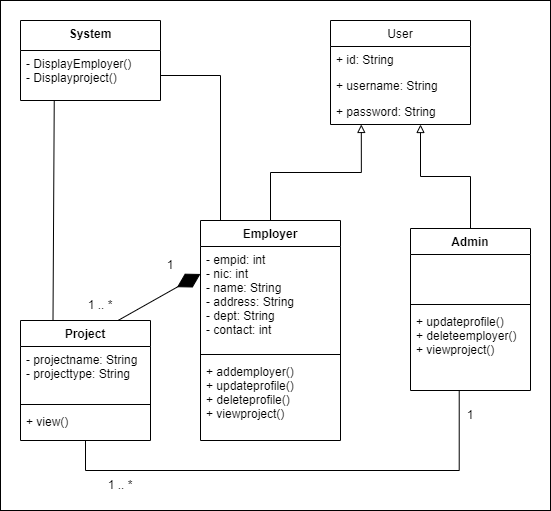

The diagram above was exported from draw.io. Its source (the exported page's mxGraphModel, read from the mxfile embedded in the PNG):
<mxGraphModel dx="1240" dy="643" grid="1" gridSize="10" guides="1" tooltips="1" connect="1" arrows="1" fold="1" page="1" pageScale="1" pageWidth="827" pageHeight="1169" math="0" shadow="0">
  <root>
    <mxCell id="0" />
    <mxCell id="1" parent="0" />
    <mxCell id="zuvZ9_iglWx4ndoNiXnw-25" value="" style="rounded=0;whiteSpace=wrap;html=1;" vertex="1" parent="1">
      <mxGeometry x="30" y="20" width="550" height="510" as="geometry" />
    </mxCell>
    <mxCell id="yACjsko6LvUYXZSjmdJt-5" value="System" style="swimlane;fontStyle=1;align=center;verticalAlign=top;childLayout=stackLayout;horizontal=1;startSize=30;horizontalStack=0;resizeParent=1;resizeParentMax=0;resizeLast=0;collapsible=1;marginBottom=0;" parent="1" vertex="1">
      <mxGeometry x="50" y="40" width="140" height="80" as="geometry">
        <mxRectangle x="120" y="80" width="80" height="40" as="alternateBounds" />
      </mxGeometry>
    </mxCell>
    <mxCell id="yACjsko6LvUYXZSjmdJt-6" value="- DisplayEmployer()&#10;- Displayproject()" style="text;strokeColor=none;fillColor=none;align=left;verticalAlign=top;spacingLeft=4;spacingRight=4;overflow=hidden;rotatable=0;points=[[0,0.5],[1,0.5]];portConstraint=eastwest;" parent="yACjsko6LvUYXZSjmdJt-5" vertex="1">
      <mxGeometry y="30" width="140" height="50" as="geometry" />
    </mxCell>
    <mxCell id="yACjsko6LvUYXZSjmdJt-9" value="User" style="swimlane;fontStyle=0;childLayout=stackLayout;horizontal=1;startSize=26;fillColor=none;horizontalStack=0;resizeParent=1;resizeParentMax=0;resizeLast=0;collapsible=1;marginBottom=0;" parent="1" vertex="1">
      <mxGeometry x="360" y="40" width="140" height="104" as="geometry" />
    </mxCell>
    <mxCell id="yACjsko6LvUYXZSjmdJt-10" value="+ id: String" style="text;strokeColor=none;fillColor=none;align=left;verticalAlign=top;spacingLeft=4;spacingRight=4;overflow=hidden;rotatable=0;points=[[0,0.5],[1,0.5]];portConstraint=eastwest;" parent="yACjsko6LvUYXZSjmdJt-9" vertex="1">
      <mxGeometry y="26" width="140" height="26" as="geometry" />
    </mxCell>
    <mxCell id="yACjsko6LvUYXZSjmdJt-11" value="+ username: String" style="text;strokeColor=none;fillColor=none;align=left;verticalAlign=top;spacingLeft=4;spacingRight=4;overflow=hidden;rotatable=0;points=[[0,0.5],[1,0.5]];portConstraint=eastwest;" parent="yACjsko6LvUYXZSjmdJt-9" vertex="1">
      <mxGeometry y="52" width="140" height="26" as="geometry" />
    </mxCell>
    <mxCell id="yACjsko6LvUYXZSjmdJt-12" value="+ password: String" style="text;strokeColor=none;fillColor=none;align=left;verticalAlign=top;spacingLeft=4;spacingRight=4;overflow=hidden;rotatable=0;points=[[0,0.5],[1,0.5]];portConstraint=eastwest;" parent="yACjsko6LvUYXZSjmdJt-9" vertex="1">
      <mxGeometry y="78" width="140" height="26" as="geometry" />
    </mxCell>
    <mxCell id="yACjsko6LvUYXZSjmdJt-13" value="Employer" style="swimlane;fontStyle=1;align=center;verticalAlign=top;childLayout=stackLayout;horizontal=1;startSize=26;horizontalStack=0;resizeParent=1;resizeParentMax=0;resizeLast=0;collapsible=1;marginBottom=0;" parent="1" vertex="1">
      <mxGeometry x="230" y="240" width="140" height="220" as="geometry" />
    </mxCell>
    <mxCell id="yACjsko6LvUYXZSjmdJt-14" value="- empid: int&#10;- nic: int&#10;- name: String&#10;- address: String&#10;- dept: String&#10;- contact: int" style="text;strokeColor=none;fillColor=none;align=left;verticalAlign=top;spacingLeft=4;spacingRight=4;overflow=hidden;rotatable=0;points=[[0,0.5],[1,0.5]];portConstraint=eastwest;" parent="yACjsko6LvUYXZSjmdJt-13" vertex="1">
      <mxGeometry y="26" width="140" height="104" as="geometry" />
    </mxCell>
    <mxCell id="yACjsko6LvUYXZSjmdJt-15" value="" style="line;strokeWidth=1;fillColor=none;align=left;verticalAlign=middle;spacingTop=-1;spacingLeft=3;spacingRight=3;rotatable=0;labelPosition=right;points=[];portConstraint=eastwest;" parent="yACjsko6LvUYXZSjmdJt-13" vertex="1">
      <mxGeometry y="130" width="140" height="8" as="geometry" />
    </mxCell>
    <mxCell id="yACjsko6LvUYXZSjmdJt-16" value="+ addemployer()&#10;+ updateprofile()&#10;+ deleteprofile()&#10;+ viewproject()" style="text;strokeColor=none;fillColor=none;align=left;verticalAlign=top;spacingLeft=4;spacingRight=4;overflow=hidden;rotatable=0;points=[[0,0.5],[1,0.5]];portConstraint=eastwest;" parent="yACjsko6LvUYXZSjmdJt-13" vertex="1">
      <mxGeometry y="138" width="140" height="82" as="geometry" />
    </mxCell>
    <mxCell id="zuvZ9_iglWx4ndoNiXnw-5" value="Admin" style="swimlane;fontStyle=1;align=center;verticalAlign=top;childLayout=stackLayout;horizontal=1;startSize=26;horizontalStack=0;resizeParent=1;resizeParentMax=0;resizeLast=0;collapsible=1;marginBottom=0;" vertex="1" parent="1">
      <mxGeometry x="440" y="248" width="120" height="162" as="geometry" />
    </mxCell>
    <mxCell id="zuvZ9_iglWx4ndoNiXnw-6" value="&#10;&#10;&#10;" style="text;strokeColor=none;fillColor=none;align=left;verticalAlign=top;spacingLeft=4;spacingRight=4;overflow=hidden;rotatable=0;points=[[0,0.5],[1,0.5]];portConstraint=eastwest;" vertex="1" parent="zuvZ9_iglWx4ndoNiXnw-5">
      <mxGeometry y="26" width="120" height="46" as="geometry" />
    </mxCell>
    <mxCell id="zuvZ9_iglWx4ndoNiXnw-7" value="" style="line;strokeWidth=1;fillColor=none;align=left;verticalAlign=middle;spacingTop=-1;spacingLeft=3;spacingRight=3;rotatable=0;labelPosition=right;points=[];portConstraint=eastwest;" vertex="1" parent="zuvZ9_iglWx4ndoNiXnw-5">
      <mxGeometry y="72" width="120" height="8" as="geometry" />
    </mxCell>
    <mxCell id="zuvZ9_iglWx4ndoNiXnw-8" value="+ updateprofile()&#10;+ deleteemployer()&#10;+ viewproject()" style="text;strokeColor=none;fillColor=none;align=left;verticalAlign=top;spacingLeft=4;spacingRight=4;overflow=hidden;rotatable=0;points=[[0,0.5],[1,0.5]];portConstraint=eastwest;" vertex="1" parent="zuvZ9_iglWx4ndoNiXnw-5">
      <mxGeometry y="80" width="120" height="82" as="geometry" />
    </mxCell>
    <mxCell id="zuvZ9_iglWx4ndoNiXnw-9" value="Project" style="swimlane;fontStyle=1;align=center;verticalAlign=top;childLayout=stackLayout;horizontal=1;startSize=26;horizontalStack=0;resizeParent=1;resizeParentMax=0;resizeLast=0;collapsible=1;marginBottom=0;" vertex="1" parent="1">
      <mxGeometry x="50" y="340" width="130" height="120" as="geometry" />
    </mxCell>
    <mxCell id="zuvZ9_iglWx4ndoNiXnw-10" value="- projectname: String&#10;- projecttype: String" style="text;strokeColor=none;fillColor=none;align=left;verticalAlign=top;spacingLeft=4;spacingRight=4;overflow=hidden;rotatable=0;points=[[0,0.5],[1,0.5]];portConstraint=eastwest;" vertex="1" parent="zuvZ9_iglWx4ndoNiXnw-9">
      <mxGeometry y="26" width="130" height="54" as="geometry" />
    </mxCell>
    <mxCell id="zuvZ9_iglWx4ndoNiXnw-11" value="" style="line;strokeWidth=1;fillColor=none;align=left;verticalAlign=middle;spacingTop=-1;spacingLeft=3;spacingRight=3;rotatable=0;labelPosition=right;points=[];portConstraint=eastwest;" vertex="1" parent="zuvZ9_iglWx4ndoNiXnw-9">
      <mxGeometry y="80" width="130" height="8" as="geometry" />
    </mxCell>
    <mxCell id="zuvZ9_iglWx4ndoNiXnw-12" value="+ view()" style="text;strokeColor=none;fillColor=none;align=left;verticalAlign=top;spacingLeft=4;spacingRight=4;overflow=hidden;rotatable=0;points=[[0,0.5],[1,0.5]];portConstraint=eastwest;" vertex="1" parent="zuvZ9_iglWx4ndoNiXnw-9">
      <mxGeometry y="88" width="130" height="32" as="geometry" />
    </mxCell>
    <mxCell id="zuvZ9_iglWx4ndoNiXnw-13" value="" style="endArrow=none;html=1;rounded=0;entryX=1;entryY=0.5;entryDx=0;entryDy=0;edgeStyle=orthogonalEdgeStyle;" edge="1" parent="1" source="yACjsko6LvUYXZSjmdJt-13" target="yACjsko6LvUYXZSjmdJt-6">
      <mxGeometry width="50" height="50" relative="1" as="geometry">
        <mxPoint x="180" y="160" as="sourcePoint" />
        <mxPoint x="230" y="110" as="targetPoint" />
        <Array as="points">
          <mxPoint x="250" y="95" />
        </Array>
      </mxGeometry>
    </mxCell>
    <mxCell id="zuvZ9_iglWx4ndoNiXnw-14" value="" style="endArrow=block;html=1;rounded=0;entryX=0.22;entryY=0.998;entryDx=0;entryDy=0;exitX=0.5;exitY=0;exitDx=0;exitDy=0;edgeStyle=orthogonalEdgeStyle;endFill=0;entryPerimeter=0;" edge="1" parent="1" source="yACjsko6LvUYXZSjmdJt-13" target="yACjsko6LvUYXZSjmdJt-12">
      <mxGeometry width="50" height="50" relative="1" as="geometry">
        <mxPoint x="180" y="160" as="sourcePoint" />
        <mxPoint x="230" y="110" as="targetPoint" />
      </mxGeometry>
    </mxCell>
    <mxCell id="zuvZ9_iglWx4ndoNiXnw-15" value="" style="endArrow=block;html=1;rounded=0;exitX=0.5;exitY=0;exitDx=0;exitDy=0;edgeStyle=orthogonalEdgeStyle;endFill=0;" edge="1" parent="1" source="zuvZ9_iglWx4ndoNiXnw-5" target="yACjsko6LvUYXZSjmdJt-12">
      <mxGeometry width="50" height="50" relative="1" as="geometry">
        <mxPoint x="310" y="250" as="sourcePoint" />
        <mxPoint x="400.79999999999995" y="153.94799999999987" as="targetPoint" />
        <Array as="points">
          <mxPoint x="500" y="196" />
          <mxPoint x="450" y="196" />
        </Array>
      </mxGeometry>
    </mxCell>
    <mxCell id="zuvZ9_iglWx4ndoNiXnw-18" value="" style="endArrow=diamondThin;endFill=1;endSize=24;html=1;rounded=0;strokeWidth=1;jumpSize=15;entryX=0;entryY=0.264;entryDx=0;entryDy=0;exitX=0.75;exitY=0;exitDx=0;exitDy=0;entryPerimeter=0;" edge="1" parent="1" source="zuvZ9_iglWx4ndoNiXnw-9" target="yACjsko6LvUYXZSjmdJt-14">
      <mxGeometry width="160" relative="1" as="geometry">
        <mxPoint x="110" y="290" as="sourcePoint" />
        <mxPoint x="270" y="290" as="targetPoint" />
      </mxGeometry>
    </mxCell>
    <mxCell id="zuvZ9_iglWx4ndoNiXnw-19" value="" style="endArrow=none;html=1;rounded=0;strokeWidth=1;jumpSize=15;entryX=0.406;entryY=1;entryDx=0;entryDy=0;entryPerimeter=0;edgeStyle=orthogonalEdgeStyle;" edge="1" parent="1" source="zuvZ9_iglWx4ndoNiXnw-9" target="zuvZ9_iglWx4ndoNiXnw-8">
      <mxGeometry width="50" height="50" relative="1" as="geometry">
        <mxPoint x="170" y="420" as="sourcePoint" />
        <mxPoint x="220" y="370" as="targetPoint" />
        <Array as="points">
          <mxPoint x="115" y="490" />
          <mxPoint x="489" y="490" />
        </Array>
      </mxGeometry>
    </mxCell>
    <mxCell id="zuvZ9_iglWx4ndoNiXnw-20" value="1 .. *" style="text;html=1;strokeColor=none;fillColor=none;align=center;verticalAlign=middle;whiteSpace=wrap;rounded=0;" vertex="1" parent="1">
      <mxGeometry x="120" y="490" width="60" height="30" as="geometry" />
    </mxCell>
    <mxCell id="zuvZ9_iglWx4ndoNiXnw-21" value="1 .. *" style="text;html=1;strokeColor=none;fillColor=none;align=center;verticalAlign=middle;whiteSpace=wrap;rounded=0;" vertex="1" parent="1">
      <mxGeometry x="100" y="310" width="60" height="30" as="geometry" />
    </mxCell>
    <mxCell id="zuvZ9_iglWx4ndoNiXnw-22" value="1" style="text;html=1;strokeColor=none;fillColor=none;align=center;verticalAlign=middle;whiteSpace=wrap;rounded=0;" vertex="1" parent="1">
      <mxGeometry x="170" y="270" width="60" height="30" as="geometry" />
    </mxCell>
    <mxCell id="zuvZ9_iglWx4ndoNiXnw-23" value="1" style="text;html=1;strokeColor=none;fillColor=none;align=center;verticalAlign=middle;whiteSpace=wrap;rounded=0;" vertex="1" parent="1">
      <mxGeometry x="470" y="420" width="60" height="30" as="geometry" />
    </mxCell>
    <mxCell id="zuvZ9_iglWx4ndoNiXnw-24" value="" style="endArrow=none;html=1;rounded=0;strokeWidth=1;jumpSize=15;exitX=0.25;exitY=0;exitDx=0;exitDy=0;entryX=0.241;entryY=1.008;entryDx=0;entryDy=0;entryPerimeter=0;" edge="1" parent="1" source="zuvZ9_iglWx4ndoNiXnw-9" target="yACjsko6LvUYXZSjmdJt-6">
      <mxGeometry width="50" height="50" relative="1" as="geometry">
        <mxPoint x="70" y="160" as="sourcePoint" />
        <mxPoint x="120" y="110" as="targetPoint" />
      </mxGeometry>
    </mxCell>
  </root>
</mxGraphModel>